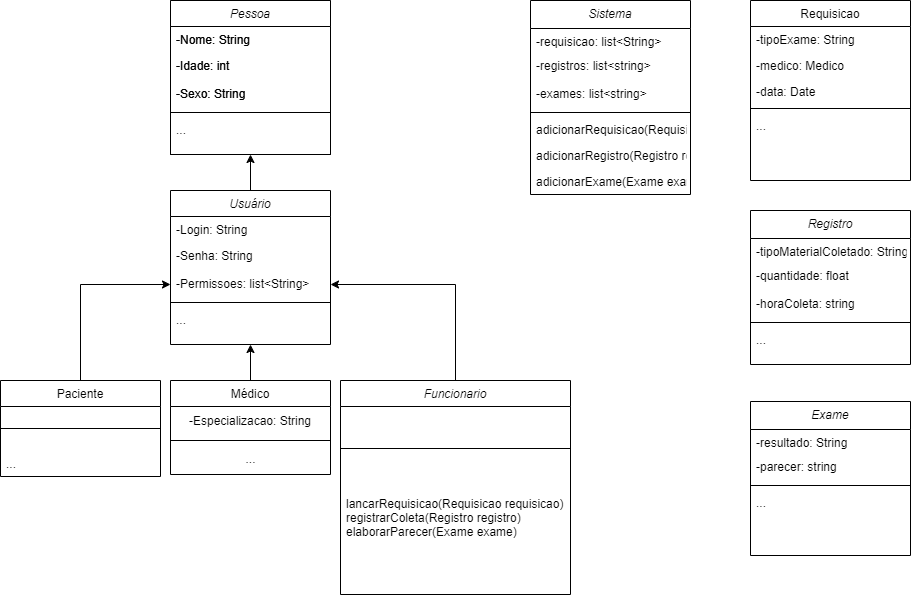

The diagram above was exported from draw.io. Its source (the exported page's mxGraphModel, read from the mxfile embedded in the PNG):
<mxGraphModel dx="2117" dy="621" grid="1" gridSize="10" guides="1" tooltips="1" connect="1" arrows="1" fold="1" page="1" pageScale="1" pageWidth="827" pageHeight="1169" math="0" shadow="0">
  <root>
    <mxCell id="WIyWlLk6GJQsqaUBKTNV-0" />
    <mxCell id="WIyWlLk6GJQsqaUBKTNV-1" parent="WIyWlLk6GJQsqaUBKTNV-0" />
    <mxCell id="zkfFHV4jXpPFQw0GAbJ--0" value="Pessoa" style="swimlane;fontStyle=2;align=center;verticalAlign=top;childLayout=stackLayout;horizontal=1;startSize=26;horizontalStack=0;resizeParent=1;resizeLast=0;collapsible=1;marginBottom=0;rounded=0;shadow=0;strokeWidth=1;" parent="WIyWlLk6GJQsqaUBKTNV-1" vertex="1">
      <mxGeometry x="40" y="30" width="160" height="154" as="geometry">
        <mxRectangle x="230" y="140" width="160" height="26" as="alternateBounds" />
      </mxGeometry>
    </mxCell>
    <mxCell id="zkfFHV4jXpPFQw0GAbJ--1" value="-Nome: String" style="text;align=left;verticalAlign=top;spacingLeft=4;spacingRight=4;overflow=hidden;rotatable=0;points=[[0,0.5],[1,0.5]];portConstraint=eastwest;" parent="zkfFHV4jXpPFQw0GAbJ--0" vertex="1">
      <mxGeometry y="26" width="160" height="26" as="geometry" />
    </mxCell>
    <mxCell id="zkfFHV4jXpPFQw0GAbJ--3" value="-Idade: int&#10;" style="text;align=left;verticalAlign=top;spacingLeft=4;spacingRight=4;overflow=hidden;rotatable=0;points=[[0,0.5],[1,0.5]];portConstraint=eastwest;rounded=0;shadow=0;html=0;" parent="zkfFHV4jXpPFQw0GAbJ--0" vertex="1">
      <mxGeometry y="52" width="160" height="28" as="geometry" />
    </mxCell>
    <mxCell id="L4JtTDlV2rFw5RX2GoKn-2" value="-Sexo: String" style="text;align=left;verticalAlign=top;spacingLeft=4;spacingRight=4;overflow=hidden;rotatable=0;points=[[0,0.5],[1,0.5]];portConstraint=eastwest;rounded=0;shadow=0;html=0;" parent="zkfFHV4jXpPFQw0GAbJ--0" vertex="1">
      <mxGeometry y="80" width="160" height="28" as="geometry" />
    </mxCell>
    <mxCell id="zkfFHV4jXpPFQw0GAbJ--4" value="" style="line;html=1;strokeWidth=1;align=left;verticalAlign=middle;spacingTop=-1;spacingLeft=3;spacingRight=3;rotatable=0;labelPosition=right;points=[];portConstraint=eastwest;" parent="zkfFHV4jXpPFQw0GAbJ--0" vertex="1">
      <mxGeometry y="108" width="160" height="8" as="geometry" />
    </mxCell>
    <mxCell id="-4Syf7SkoduNCXXc7d-i-9" style="edgeStyle=orthogonalEdgeStyle;rounded=0;orthogonalLoop=1;jettySize=auto;html=1;entryX=0;entryY=0.5;entryDx=0;entryDy=0;" parent="WIyWlLk6GJQsqaUBKTNV-1" source="zkfFHV4jXpPFQw0GAbJ--6" target="L4JtTDlV2rFw5RX2GoKn-19" edge="1">
      <mxGeometry relative="1" as="geometry" />
    </mxCell>
    <mxCell id="zkfFHV4jXpPFQw0GAbJ--6" value="Paciente" style="swimlane;fontStyle=0;align=center;verticalAlign=top;childLayout=stackLayout;horizontal=1;startSize=26;horizontalStack=0;resizeParent=1;resizeLast=0;collapsible=1;marginBottom=0;rounded=0;shadow=0;strokeWidth=1;" parent="WIyWlLk6GJQsqaUBKTNV-1" vertex="1">
      <mxGeometry x="-130" y="410" width="160" height="96" as="geometry">
        <mxRectangle x="130" y="380" width="160" height="26" as="alternateBounds" />
      </mxGeometry>
    </mxCell>
    <mxCell id="zkfFHV4jXpPFQw0GAbJ--9" value="" style="line;html=1;strokeWidth=1;align=left;verticalAlign=middle;spacingTop=-1;spacingLeft=3;spacingRight=3;rotatable=0;labelPosition=right;points=[];portConstraint=eastwest;" parent="zkfFHV4jXpPFQw0GAbJ--6" vertex="1">
      <mxGeometry y="26" width="160" height="44" as="geometry" />
    </mxCell>
    <mxCell id="zkfFHV4jXpPFQw0GAbJ--11" value="..." style="text;align=left;verticalAlign=top;spacingLeft=4;spacingRight=4;overflow=hidden;rotatable=0;points=[[0,0.5],[1,0.5]];portConstraint=eastwest;" parent="zkfFHV4jXpPFQw0GAbJ--6" vertex="1">
      <mxGeometry y="70" width="160" height="26" as="geometry" />
    </mxCell>
    <mxCell id="-4Syf7SkoduNCXXc7d-i-10" style="edgeStyle=orthogonalEdgeStyle;rounded=0;orthogonalLoop=1;jettySize=auto;html=1;entryX=0.5;entryY=1;entryDx=0;entryDy=0;" parent="WIyWlLk6GJQsqaUBKTNV-1" source="zkfFHV4jXpPFQw0GAbJ--13" target="L4JtTDlV2rFw5RX2GoKn-16" edge="1">
      <mxGeometry relative="1" as="geometry" />
    </mxCell>
    <mxCell id="zkfFHV4jXpPFQw0GAbJ--13" value="Médico" style="swimlane;fontStyle=0;align=center;verticalAlign=top;childLayout=stackLayout;horizontal=1;startSize=26;horizontalStack=0;resizeParent=1;resizeLast=0;collapsible=1;marginBottom=0;rounded=0;shadow=0;strokeWidth=1;" parent="WIyWlLk6GJQsqaUBKTNV-1" vertex="1">
      <mxGeometry x="40" y="410" width="160" height="94" as="geometry">
        <mxRectangle x="340" y="380" width="170" height="26" as="alternateBounds" />
      </mxGeometry>
    </mxCell>
    <mxCell id="L4JtTDlV2rFw5RX2GoKn-23" value="-Especializacao: String" style="text;html=1;align=center;verticalAlign=middle;whiteSpace=wrap;rounded=0;" parent="zkfFHV4jXpPFQw0GAbJ--13" vertex="1">
      <mxGeometry y="26" width="160" height="30" as="geometry" />
    </mxCell>
    <mxCell id="zkfFHV4jXpPFQw0GAbJ--15" value="" style="line;html=1;strokeWidth=1;align=left;verticalAlign=middle;spacingTop=-1;spacingLeft=3;spacingRight=3;rotatable=0;labelPosition=right;points=[];portConstraint=eastwest;" parent="zkfFHV4jXpPFQw0GAbJ--13" vertex="1">
      <mxGeometry y="56" width="160" height="8" as="geometry" />
    </mxCell>
    <mxCell id="-4Syf7SkoduNCXXc7d-i-12" value="..." style="text;html=1;align=center;verticalAlign=middle;resizable=0;points=[];autosize=1;strokeColor=none;fillColor=none;" parent="zkfFHV4jXpPFQw0GAbJ--13" vertex="1">
      <mxGeometry y="64" width="160" height="30" as="geometry" />
    </mxCell>
    <mxCell id="zkfFHV4jXpPFQw0GAbJ--17" value="Requisicao" style="swimlane;fontStyle=0;align=center;verticalAlign=top;childLayout=stackLayout;horizontal=1;startSize=26;horizontalStack=0;resizeParent=1;resizeLast=0;collapsible=1;marginBottom=0;rounded=0;shadow=0;strokeWidth=1;" parent="WIyWlLk6GJQsqaUBKTNV-1" vertex="1">
      <mxGeometry x="620" y="30" width="160" height="180" as="geometry">
        <mxRectangle x="550" y="140" width="160" height="26" as="alternateBounds" />
      </mxGeometry>
    </mxCell>
    <mxCell id="zkfFHV4jXpPFQw0GAbJ--18" value="-tipoExame: String" style="text;align=left;verticalAlign=top;spacingLeft=4;spacingRight=4;overflow=hidden;rotatable=0;points=[[0,0.5],[1,0.5]];portConstraint=eastwest;" parent="zkfFHV4jXpPFQw0GAbJ--17" vertex="1">
      <mxGeometry y="26" width="160" height="26" as="geometry" />
    </mxCell>
    <mxCell id="zkfFHV4jXpPFQw0GAbJ--19" value="-medico: Medico" style="text;align=left;verticalAlign=top;spacingLeft=4;spacingRight=4;overflow=hidden;rotatable=0;points=[[0,0.5],[1,0.5]];portConstraint=eastwest;rounded=0;shadow=0;html=0;" parent="zkfFHV4jXpPFQw0GAbJ--17" vertex="1">
      <mxGeometry y="52" width="160" height="26" as="geometry" />
    </mxCell>
    <mxCell id="zkfFHV4jXpPFQw0GAbJ--20" value="-data: Date" style="text;align=left;verticalAlign=top;spacingLeft=4;spacingRight=4;overflow=hidden;rotatable=0;points=[[0,0.5],[1,0.5]];portConstraint=eastwest;rounded=0;shadow=0;html=0;" parent="zkfFHV4jXpPFQw0GAbJ--17" vertex="1">
      <mxGeometry y="78" width="160" height="26" as="geometry" />
    </mxCell>
    <mxCell id="zkfFHV4jXpPFQw0GAbJ--23" value="" style="line;html=1;strokeWidth=1;align=left;verticalAlign=middle;spacingTop=-1;spacingLeft=3;spacingRight=3;rotatable=0;labelPosition=right;points=[];portConstraint=eastwest;" parent="zkfFHV4jXpPFQw0GAbJ--17" vertex="1">
      <mxGeometry y="104" width="160" height="8" as="geometry" />
    </mxCell>
    <mxCell id="zkfFHV4jXpPFQw0GAbJ--24" value="..." style="text;align=left;verticalAlign=top;spacingLeft=4;spacingRight=4;overflow=hidden;rotatable=0;points=[[0,0.5],[1,0.5]];portConstraint=eastwest;" parent="zkfFHV4jXpPFQw0GAbJ--17" vertex="1">
      <mxGeometry y="112" width="160" height="26" as="geometry" />
    </mxCell>
    <mxCell id="L4JtTDlV2rFw5RX2GoKn-9" value="Pessoa" style="swimlane;fontStyle=2;align=center;verticalAlign=top;childLayout=stackLayout;horizontal=1;startSize=26;horizontalStack=0;resizeParent=1;resizeLast=0;collapsible=1;marginBottom=0;rounded=0;shadow=0;strokeWidth=1;" parent="WIyWlLk6GJQsqaUBKTNV-1" vertex="1">
      <mxGeometry x="40" y="30" width="160" height="154" as="geometry">
        <mxRectangle x="230" y="140" width="160" height="26" as="alternateBounds" />
      </mxGeometry>
    </mxCell>
    <mxCell id="L4JtTDlV2rFw5RX2GoKn-10" value="-Nome: String" style="text;align=left;verticalAlign=top;spacingLeft=4;spacingRight=4;overflow=hidden;rotatable=0;points=[[0,0.5],[1,0.5]];portConstraint=eastwest;" parent="L4JtTDlV2rFw5RX2GoKn-9" vertex="1">
      <mxGeometry y="26" width="160" height="26" as="geometry" />
    </mxCell>
    <mxCell id="L4JtTDlV2rFw5RX2GoKn-11" value="-Idade: int&#10;" style="text;align=left;verticalAlign=top;spacingLeft=4;spacingRight=4;overflow=hidden;rotatable=0;points=[[0,0.5],[1,0.5]];portConstraint=eastwest;rounded=0;shadow=0;html=0;" parent="L4JtTDlV2rFw5RX2GoKn-9" vertex="1">
      <mxGeometry y="52" width="160" height="28" as="geometry" />
    </mxCell>
    <mxCell id="L4JtTDlV2rFw5RX2GoKn-12" value="-Sexo: String" style="text;align=left;verticalAlign=top;spacingLeft=4;spacingRight=4;overflow=hidden;rotatable=0;points=[[0,0.5],[1,0.5]];portConstraint=eastwest;rounded=0;shadow=0;html=0;" parent="L4JtTDlV2rFw5RX2GoKn-9" vertex="1">
      <mxGeometry y="80" width="160" height="28" as="geometry" />
    </mxCell>
    <mxCell id="L4JtTDlV2rFw5RX2GoKn-13" value="" style="line;html=1;strokeWidth=1;align=left;verticalAlign=middle;spacingTop=-1;spacingLeft=3;spacingRight=3;rotatable=0;labelPosition=right;points=[];portConstraint=eastwest;" parent="L4JtTDlV2rFw5RX2GoKn-9" vertex="1">
      <mxGeometry y="108" width="160" height="8" as="geometry" />
    </mxCell>
    <mxCell id="L4JtTDlV2rFw5RX2GoKn-14" value="..." style="text;align=left;verticalAlign=top;spacingLeft=4;spacingRight=4;overflow=hidden;rotatable=0;points=[[0,0.5],[1,0.5]];portConstraint=eastwest;rounded=0;shadow=0;html=0;" parent="L4JtTDlV2rFw5RX2GoKn-9" vertex="1">
      <mxGeometry y="116" width="160" height="26" as="geometry" />
    </mxCell>
    <mxCell id="-4Syf7SkoduNCXXc7d-i-8" style="edgeStyle=orthogonalEdgeStyle;rounded=0;orthogonalLoop=1;jettySize=auto;html=1;entryX=0.5;entryY=1;entryDx=0;entryDy=0;" parent="WIyWlLk6GJQsqaUBKTNV-1" source="L4JtTDlV2rFw5RX2GoKn-16" target="L4JtTDlV2rFw5RX2GoKn-9" edge="1">
      <mxGeometry relative="1" as="geometry" />
    </mxCell>
    <mxCell id="L4JtTDlV2rFw5RX2GoKn-16" value="Usuário" style="swimlane;fontStyle=2;align=center;verticalAlign=top;childLayout=stackLayout;horizontal=1;startSize=26;horizontalStack=0;resizeParent=1;resizeLast=0;collapsible=1;marginBottom=0;rounded=0;shadow=0;strokeWidth=1;" parent="WIyWlLk6GJQsqaUBKTNV-1" vertex="1">
      <mxGeometry x="40" y="220" width="160" height="154" as="geometry">
        <mxRectangle x="230" y="140" width="160" height="26" as="alternateBounds" />
      </mxGeometry>
    </mxCell>
    <mxCell id="L4JtTDlV2rFw5RX2GoKn-17" value="-Login: String" style="text;align=left;verticalAlign=top;spacingLeft=4;spacingRight=4;overflow=hidden;rotatable=0;points=[[0,0.5],[1,0.5]];portConstraint=eastwest;" parent="L4JtTDlV2rFw5RX2GoKn-16" vertex="1">
      <mxGeometry y="26" width="160" height="26" as="geometry" />
    </mxCell>
    <mxCell id="L4JtTDlV2rFw5RX2GoKn-18" value="-Senha: String" style="text;align=left;verticalAlign=top;spacingLeft=4;spacingRight=4;overflow=hidden;rotatable=0;points=[[0,0.5],[1,0.5]];portConstraint=eastwest;rounded=0;shadow=0;html=0;" parent="L4JtTDlV2rFw5RX2GoKn-16" vertex="1">
      <mxGeometry y="52" width="160" height="28" as="geometry" />
    </mxCell>
    <mxCell id="L4JtTDlV2rFw5RX2GoKn-19" value="-Permissoes: list&lt;String&gt;" style="text;align=left;verticalAlign=top;spacingLeft=4;spacingRight=4;overflow=hidden;rotatable=0;points=[[0,0.5],[1,0.5]];portConstraint=eastwest;rounded=0;shadow=0;html=0;" parent="L4JtTDlV2rFw5RX2GoKn-16" vertex="1">
      <mxGeometry y="80" width="160" height="28" as="geometry" />
    </mxCell>
    <mxCell id="L4JtTDlV2rFw5RX2GoKn-20" value="" style="line;html=1;strokeWidth=1;align=left;verticalAlign=middle;spacingTop=-1;spacingLeft=3;spacingRight=3;rotatable=0;labelPosition=right;points=[];portConstraint=eastwest;" parent="L4JtTDlV2rFw5RX2GoKn-16" vertex="1">
      <mxGeometry y="108" width="160" height="8" as="geometry" />
    </mxCell>
    <mxCell id="L4JtTDlV2rFw5RX2GoKn-21" value="..." style="text;align=left;verticalAlign=top;spacingLeft=4;spacingRight=4;overflow=hidden;rotatable=0;points=[[0,0.5],[1,0.5]];portConstraint=eastwest;rounded=0;shadow=0;html=0;" parent="L4JtTDlV2rFw5RX2GoKn-16" vertex="1">
      <mxGeometry y="116" width="160" height="26" as="geometry" />
    </mxCell>
    <mxCell id="-4Syf7SkoduNCXXc7d-i-11" style="edgeStyle=orthogonalEdgeStyle;rounded=0;orthogonalLoop=1;jettySize=auto;html=1;entryX=1;entryY=0.5;entryDx=0;entryDy=0;" parent="WIyWlLk6GJQsqaUBKTNV-1" source="slY7DpiMlQI6R549cGYx-0" target="L4JtTDlV2rFw5RX2GoKn-19" edge="1">
      <mxGeometry relative="1" as="geometry" />
    </mxCell>
    <mxCell id="slY7DpiMlQI6R549cGYx-0" value="Funcionario" style="swimlane;fontStyle=2;align=center;verticalAlign=top;childLayout=stackLayout;horizontal=1;startSize=26;horizontalStack=0;resizeParent=1;resizeLast=0;collapsible=1;marginBottom=0;rounded=0;shadow=0;strokeWidth=1;" parent="WIyWlLk6GJQsqaUBKTNV-1" vertex="1">
      <mxGeometry x="210" y="410" width="230" height="214" as="geometry">
        <mxRectangle x="230" y="140" width="160" height="26" as="alternateBounds" />
      </mxGeometry>
    </mxCell>
    <mxCell id="slY7DpiMlQI6R549cGYx-4" value="" style="line;html=1;strokeWidth=1;align=left;verticalAlign=middle;spacingTop=-1;spacingLeft=3;spacingRight=3;rotatable=0;labelPosition=right;points=[];portConstraint=eastwest;" parent="slY7DpiMlQI6R549cGYx-0" vertex="1">
      <mxGeometry y="26" width="230" height="84" as="geometry" />
    </mxCell>
    <mxCell id="slY7DpiMlQI6R549cGYx-5" value="lancarRequisicao(Requisicao requisicao)&#10;registrarColeta(Registro registro)&#10;elaborarParecer(Exame exame)" style="text;align=left;verticalAlign=top;spacingLeft=4;spacingRight=4;overflow=hidden;rotatable=0;points=[[0,0.5],[1,0.5]];portConstraint=eastwest;rounded=0;shadow=0;html=0;" parent="slY7DpiMlQI6R549cGYx-0" vertex="1">
      <mxGeometry y="110" width="230" height="66" as="geometry" />
    </mxCell>
    <mxCell id="-4Syf7SkoduNCXXc7d-i-0" value="Registro" style="swimlane;fontStyle=2;align=center;verticalAlign=top;childLayout=stackLayout;horizontal=1;startSize=28;horizontalStack=0;resizeParent=1;resizeLast=0;collapsible=1;marginBottom=0;rounded=0;shadow=0;strokeWidth=1;" parent="WIyWlLk6GJQsqaUBKTNV-1" vertex="1">
      <mxGeometry x="620" y="240" width="160" height="154" as="geometry">
        <mxRectangle x="230" y="140" width="160" height="26" as="alternateBounds" />
      </mxGeometry>
    </mxCell>
    <mxCell id="-4Syf7SkoduNCXXc7d-i-1" value="-tipoMaterialColetado: String" style="text;align=left;verticalAlign=top;spacingLeft=4;spacingRight=4;overflow=hidden;rotatable=0;points=[[0,0.5],[1,0.5]];portConstraint=eastwest;" parent="-4Syf7SkoduNCXXc7d-i-0" vertex="1">
      <mxGeometry y="28" width="160" height="24" as="geometry" />
    </mxCell>
    <mxCell id="-4Syf7SkoduNCXXc7d-i-2" value="-quantidade: float" style="text;align=left;verticalAlign=top;spacingLeft=4;spacingRight=4;overflow=hidden;rotatable=0;points=[[0,0.5],[1,0.5]];portConstraint=eastwest;rounded=0;shadow=0;html=0;" parent="-4Syf7SkoduNCXXc7d-i-0" vertex="1">
      <mxGeometry y="52" width="160" height="28" as="geometry" />
    </mxCell>
    <mxCell id="-4Syf7SkoduNCXXc7d-i-3" value="-horaColeta: string" style="text;align=left;verticalAlign=top;spacingLeft=4;spacingRight=4;overflow=hidden;rotatable=0;points=[[0,0.5],[1,0.5]];portConstraint=eastwest;rounded=0;shadow=0;html=0;" parent="-4Syf7SkoduNCXXc7d-i-0" vertex="1">
      <mxGeometry y="80" width="160" height="28" as="geometry" />
    </mxCell>
    <mxCell id="-4Syf7SkoduNCXXc7d-i-4" value="" style="line;html=1;strokeWidth=1;align=left;verticalAlign=middle;spacingTop=-1;spacingLeft=3;spacingRight=3;rotatable=0;labelPosition=right;points=[];portConstraint=eastwest;" parent="-4Syf7SkoduNCXXc7d-i-0" vertex="1">
      <mxGeometry y="108" width="160" height="8" as="geometry" />
    </mxCell>
    <mxCell id="-4Syf7SkoduNCXXc7d-i-5" value="..." style="text;align=left;verticalAlign=top;spacingLeft=4;spacingRight=4;overflow=hidden;rotatable=0;points=[[0,0.5],[1,0.5]];portConstraint=eastwest;rounded=0;shadow=0;html=0;" parent="-4Syf7SkoduNCXXc7d-i-0" vertex="1">
      <mxGeometry y="116" width="160" height="26" as="geometry" />
    </mxCell>
    <mxCell id="-4Syf7SkoduNCXXc7d-i-13" value="Exame" style="swimlane;fontStyle=2;align=center;verticalAlign=top;childLayout=stackLayout;horizontal=1;startSize=28;horizontalStack=0;resizeParent=1;resizeLast=0;collapsible=1;marginBottom=0;rounded=0;shadow=0;strokeWidth=1;" parent="WIyWlLk6GJQsqaUBKTNV-1" vertex="1">
      <mxGeometry x="620" y="431" width="160" height="154" as="geometry">
        <mxRectangle x="230" y="140" width="160" height="26" as="alternateBounds" />
      </mxGeometry>
    </mxCell>
    <mxCell id="-4Syf7SkoduNCXXc7d-i-14" value="-resultado: String" style="text;align=left;verticalAlign=top;spacingLeft=4;spacingRight=4;overflow=hidden;rotatable=0;points=[[0,0.5],[1,0.5]];portConstraint=eastwest;" parent="-4Syf7SkoduNCXXc7d-i-13" vertex="1">
      <mxGeometry y="28" width="160" height="24" as="geometry" />
    </mxCell>
    <mxCell id="-4Syf7SkoduNCXXc7d-i-16" value="-parecer: string" style="text;align=left;verticalAlign=top;spacingLeft=4;spacingRight=4;overflow=hidden;rotatable=0;points=[[0,0.5],[1,0.5]];portConstraint=eastwest;rounded=0;shadow=0;html=0;" parent="-4Syf7SkoduNCXXc7d-i-13" vertex="1">
      <mxGeometry y="52" width="160" height="28" as="geometry" />
    </mxCell>
    <mxCell id="-4Syf7SkoduNCXXc7d-i-17" value="" style="line;html=1;strokeWidth=1;align=left;verticalAlign=middle;spacingTop=-1;spacingLeft=3;spacingRight=3;rotatable=0;labelPosition=right;points=[];portConstraint=eastwest;" parent="-4Syf7SkoduNCXXc7d-i-13" vertex="1">
      <mxGeometry y="80" width="160" height="8" as="geometry" />
    </mxCell>
    <mxCell id="-4Syf7SkoduNCXXc7d-i-18" value="..." style="text;align=left;verticalAlign=top;spacingLeft=4;spacingRight=4;overflow=hidden;rotatable=0;points=[[0,0.5],[1,0.5]];portConstraint=eastwest;rounded=0;shadow=0;html=0;" parent="-4Syf7SkoduNCXXc7d-i-13" vertex="1">
      <mxGeometry y="88" width="160" height="26" as="geometry" />
    </mxCell>
    <mxCell id="zCNB0XlCtyIq62Q-U_Ou-0" value="Sistema" style="swimlane;fontStyle=2;align=center;verticalAlign=top;childLayout=stackLayout;horizontal=1;startSize=28;horizontalStack=0;resizeParent=1;resizeLast=0;collapsible=1;marginBottom=0;rounded=0;shadow=0;strokeWidth=1;" parent="WIyWlLk6GJQsqaUBKTNV-1" vertex="1">
      <mxGeometry x="400" y="30" width="160" height="194" as="geometry">
        <mxRectangle x="230" y="140" width="160" height="26" as="alternateBounds" />
      </mxGeometry>
    </mxCell>
    <mxCell id="zCNB0XlCtyIq62Q-U_Ou-1" value="-requisicao: list&lt;String&gt;" style="text;align=left;verticalAlign=top;spacingLeft=4;spacingRight=4;overflow=hidden;rotatable=0;points=[[0,0.5],[1,0.5]];portConstraint=eastwest;" parent="zCNB0XlCtyIq62Q-U_Ou-0" vertex="1">
      <mxGeometry y="28" width="160" height="24" as="geometry" />
    </mxCell>
    <mxCell id="zCNB0XlCtyIq62Q-U_Ou-2" value="-registros: list&lt;string&gt;" style="text;align=left;verticalAlign=top;spacingLeft=4;spacingRight=4;overflow=hidden;rotatable=0;points=[[0,0.5],[1,0.5]];portConstraint=eastwest;rounded=0;shadow=0;html=0;" parent="zCNB0XlCtyIq62Q-U_Ou-0" vertex="1">
      <mxGeometry y="52" width="160" height="28" as="geometry" />
    </mxCell>
    <mxCell id="zCNB0XlCtyIq62Q-U_Ou-10" value="-exames: list&lt;string&gt;" style="text;align=left;verticalAlign=top;spacingLeft=4;spacingRight=4;overflow=hidden;rotatable=0;points=[[0,0.5],[1,0.5]];portConstraint=eastwest;rounded=0;shadow=0;html=0;" parent="zCNB0XlCtyIq62Q-U_Ou-0" vertex="1">
      <mxGeometry y="80" width="160" height="28" as="geometry" />
    </mxCell>
    <mxCell id="zCNB0XlCtyIq62Q-U_Ou-3" value="" style="line;html=1;strokeWidth=1;align=left;verticalAlign=middle;spacingTop=-1;spacingLeft=3;spacingRight=3;rotatable=0;labelPosition=right;points=[];portConstraint=eastwest;" parent="zCNB0XlCtyIq62Q-U_Ou-0" vertex="1">
      <mxGeometry y="108" width="160" height="8" as="geometry" />
    </mxCell>
    <mxCell id="zCNB0XlCtyIq62Q-U_Ou-4" value="adicionarRequisicao(Requisicao requisicao)" style="text;align=left;verticalAlign=top;spacingLeft=4;spacingRight=4;overflow=hidden;rotatable=0;points=[[0,0.5],[1,0.5]];portConstraint=eastwest;rounded=0;shadow=0;html=0;" parent="zCNB0XlCtyIq62Q-U_Ou-0" vertex="1">
      <mxGeometry y="116" width="160" height="26" as="geometry" />
    </mxCell>
    <mxCell id="zCNB0XlCtyIq62Q-U_Ou-12" value="adicionarRegistro(Registro registro)" style="text;align=left;verticalAlign=top;spacingLeft=4;spacingRight=4;overflow=hidden;rotatable=0;points=[[0,0.5],[1,0.5]];portConstraint=eastwest;rounded=0;shadow=0;html=0;" parent="zCNB0XlCtyIq62Q-U_Ou-0" vertex="1">
      <mxGeometry y="142" width="160" height="26" as="geometry" />
    </mxCell>
    <mxCell id="zCNB0XlCtyIq62Q-U_Ou-11" value="adicionarExame(Exame exame)" style="text;align=left;verticalAlign=top;spacingLeft=4;spacingRight=4;overflow=hidden;rotatable=0;points=[[0,0.5],[1,0.5]];portConstraint=eastwest;rounded=0;shadow=0;html=0;" parent="zCNB0XlCtyIq62Q-U_Ou-0" vertex="1">
      <mxGeometry y="168" width="160" height="26" as="geometry" />
    </mxCell>
  </root>
</mxGraphModel>